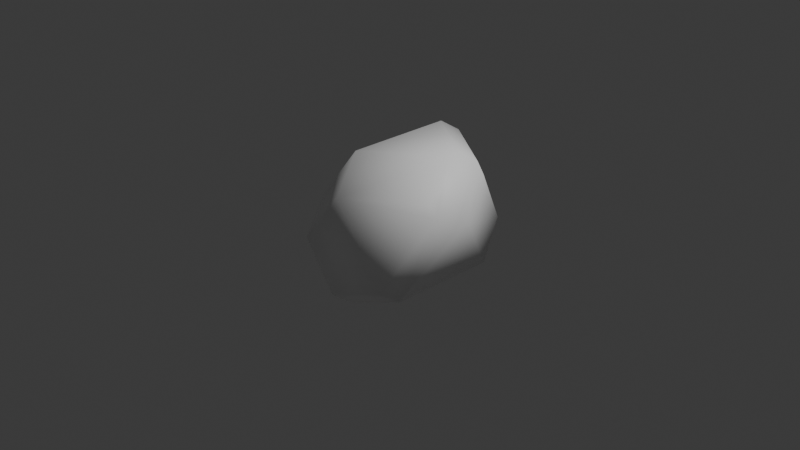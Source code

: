 # Source: SM_Rock.blend  (saved by Blender 4.0.36; exported with 4.5.12 LTS)
import bpy
from mathutils import Matrix  # noqa: F401  (used for matrix-valued properties, if any)

bpy.ops.wm.read_factory_settings(use_empty=True)
scene = bpy.context.scene
scene.name = 'Scene'

# ---- collections
col_collection = bpy.data.collections.new('Collection'); scene.collection.children.link(col_collection)

# ---- materials (node trees are filled in below, after node groups)
mat_standardsurface1 = bpy.data.materials.new('standardSurface1')
mat_standardsurface1.use_transparent_shadow = False
mat_standardsurface1.diffuse_color = (1.0, 1.0, 1.0, 1.0)
mat_standardsurface1.roughness = 0.5528

# ---- material node trees
mat_standardsurface1.use_nodes = True; mat_standardsurface1.node_tree.nodes.clear()
_N = mat_standardsurface1.node_tree.nodes; _L = mat_standardsurface1.node_tree.links
n0 = _N.new('ShaderNodeBsdfPrincipled'); n0.name = 'Principled BSDF'; n0.location = (10, 300)
n0.inputs[0].default_value = (1.0, 1.0, 1.0, 1.0)
n0.inputs[2].default_value = 0.5528
n0.inputs[3].default_value = 1.45
n0.inputs[27].default_value = (0.0, 0.0, 0.0, 1.0)
n0.inputs[28].default_value = 1.0
n1 = _N.new('ShaderNodeOutputMaterial'); n1.name = 'Material Output'; n1.location = (300, 300)
n2 = _N.new('ShaderNodeNormalMap'); n2.name = 'Normal Map'; n2.location = (-300, -300)
n2.label = 'Normal/Map'
_L.new(n0.outputs[0], n1.inputs[0])
_L.new(n2.outputs[0], n0.inputs[5])
n1.is_active_output = True

# ---- world
world_world = bpy.data.worlds.new('World'); scene.world = world_world
world_world.use_nodes = True; world_world.node_tree.nodes.clear()
_N = world_world.node_tree.nodes; _L = world_world.node_tree.links
n0 = _N.new('ShaderNodeOutputWorld'); n0.name = 'World Output'; n0.location = (300, 300)
n1 = _N.new('ShaderNodeBackground'); n1.name = 'Background'; n1.location = (10, 300)
n1.inputs[0].default_value = (0.05088, 0.05088, 0.05088, 1.0)
_L.new(n1.outputs[0], n0.inputs[0])
n0.is_active_output = True
world_world.color = (0.05088, 0.05088, 0.05088)
world_world.use_sun_shadow = False
world_world.sun_shadow_jitter_overblur = 0.0

# ---- cameras
cam_camera = bpy.data.cameras.new('Camera')
cam_camera.clip_end = 100.0
cam_camera.ortho_scale = 7.314

# ---- lights
light_light = bpy.data.lights.new('Light', 'POINT')
light_light.transmission_factor = 0.0
light_light.use_soft_falloff = False
light_light.energy = 1000.0
light_light.shadow_soft_size = 0.1
light_light.shadow_maximum_resolution = 0.006
light_light.use_absolute_resolution = True

# ---- meshes
me_cube_002 = bpy.data.meshes.new('Cube.002')
me_cube_002.from_pydata([(-0.3778, 0.08227, 0.9101), (0.03031, -0.3949, 1.042), (-0.703, -0.356, 0.3577), (-0.5131, -0.9304, 0.361), (0.3816, -0.04789, 1.0), (-0.04789, 0.3816, 1.0), (0.8835, 0.4555, 0.3926), (0.4555, 0.8835, 0.3926), (-0.2093, 0.3815, 0.9996), (-0.384, 0.2047, 0.9921), (-0.7123, 0.8838, 0.3928), (-0.7729, 0.5913, 0.3487), (0.2165, -0.4047, 1.068), (0.3822, -0.2074, 1.002), (0.7153, -0.8916, 0.3951), (0.8835, -0.7118, 0.3926), (0.01198, -0.3058, -1.0), (-0.3268, -0.7269, -0.6505), (-0.3058, 0.01198, -1.0), (-0.6867, -0.2525, -0.5598), (-0.01198, 0.3058, -1.0), (0.2562, 0.684, -0.6475), (0.3058, -0.01198, -1.0), (0.684, 0.2568, -0.6476), (-0.3079, 0.1366, -1.0), (-0.7854, 0.5155, -0.6309), (-0.5126, 0.684, -0.6476), (-0.1366, 0.3079, -1.0), (0.3079, -0.1366, -1.0), (0.684, -0.5126, -0.6476), (0.5253, -0.6816, -0.642), (0.1366, -0.3079, -1.0)], [], [(4, 13, 15, 6), (31, 24, 27, 28), (0, 9, 11, 2), (24, 31, 16, 18), (8, 5, 7, 10), (12, 1, 3, 14), (4, 5, 8, 13), (19, 2, 11, 25), (3, 1, 0, 2), (4, 6, 7, 5), (30, 14, 3, 17), (26, 10, 7, 21), (23, 6, 15, 29), (8, 10, 11, 9), (12, 14, 15, 13), (29, 15, 14, 30), (28, 27, 20, 22), (12, 9, 0, 1), (13, 8, 9, 12), (6, 23, 21, 7), (10, 26, 25, 11), (18, 16, 17, 19), (22, 20, 21, 23), (31, 28, 29, 30), (27, 24, 25, 26), (24, 18, 19, 25), (26, 21, 20, 27), (23, 29, 28, 22), (30, 17, 16, 31), (2, 19, 17, 3)])
me_cube_002.polygons.foreach_set('use_smooth', [True] * 30)
_uv = me_cube_002.uv_layers.new(name='UVMap')
_uv.uv.foreach_set('vector', [0.7023, 0.631, 0.7023, 0.6512, 0.5491, 0.7257, 0.5491, 0.5606, 0.2777, 0.6874, 0.1876, 0.5973, 0.2223, 0.5626, 0.3124, 0.6527, 0.7977, 0.619, 0.7977, 0.5988, 0.875, 0.536, 0.875, 0.6819, 0.1876, 0.5973, 0.2777, 0.6874, 0.2524, 0.687, 0.188, 0.6226, 0.7762, 0.5773, 0.756, 0.5773, 0.6931, 0.5, 0.839, 0.5, 0.7238, 0.6727, 0.744, 0.6727, 0.8069, 0.75, 0.661, 0.75, 0.7023, 0.631, 0.756, 0.5773, 0.7762, 0.5773, 0.7023, 0.6512, 0.4191, 0.07999, 0.5491, 0.06055, 0.5491, 0.2257, 0.4191, 0.2179, 0.856, 0.72, 0.7977, 0.6727, 0.7977, 0.619, 0.875, 0.6819, 0.7023, 0.5773, 0.655, 0.519, 0.6931, 0.5, 0.756, 0.5773, 0.4191, 0.7821, 0.5491, 0.7743, 0.5491, 0.9394, 0.4191, 0.92, 0.4191, 0.2821, 0.5491, 0.2743, 0.5491, 0.4394, 0.4191, 0.42, 0.4191, 0.58, 0.5491, 0.5606, 0.5491, 0.7257, 0.4191, 0.7179, 0.7977, 0.5773, 0.8674, 0.5208, 0.875, 0.536, 0.7977, 0.5988, 0.7238, 0.6727, 0.661, 0.75, 0.6458, 0.7424, 0.7023, 0.6727, 0.4191, 0.7179, 0.5491, 0.7257, 0.5491, 0.7743, 0.4191, 0.7821, 0.3124, 0.6527, 0.2223, 0.5626, 0.2476, 0.563, 0.312, 0.6274, 0.7238, 0.6727, 0.7977, 0.5988, 0.7977, 0.619, 0.744, 0.6727, 0.7023, 0.6512, 0.7762, 0.5773, 0.7977, 0.5988, 0.7238, 0.6727, 0.5491, 0.5606, 0.4191, 0.58, 0.4191, 0.42, 0.5491, 0.4394, 0.5491, 0.2743, 0.4191, 0.2821, 0.4191, 0.2179, 0.5491, 0.2257, 0.188, 0.6226, 0.2524, 0.687, 0.2116, 0.75, 0.125, 0.6634, 0.312, 0.6274, 0.2476, 0.563, 0.2884, 0.5, 0.375, 0.5866, 0.2777, 0.6874, 0.3124, 0.6527, 0.375, 0.7153, 0.3403, 0.75, 0.2223, 0.5626, 0.1876, 0.5973, 0.125, 0.5347, 0.1597, 0.5, 0.1876, 0.5973, 0.188, 0.6226, 0.125, 0.6634, 0.125, 0.5347, 0.1597, 0.5, 0.2884, 0.5, 0.2476, 0.563, 0.2223, 0.5626, 0.4191, 0.58, 0.4191, 0.7179, 0.3124, 0.6527, 0.312, 0.6274, 0.3403, 0.75, 0.2116, 0.75, 0.2524, 0.687, 0.2777, 0.6874, 0.5491, 0.06055, 0.4191, 0.07999, 0.4166, 0.0, 0.5395, 0.0])
me_cube_002.update()
me_mesh = bpy.data.meshes.new('Mesh')
me_mesh.from_pydata([(-0.3816, 0.04789, 1.0), (0.04789, -0.3816, 1.0), (-0.8835, -0.4555, 0.3926), (-0.4555, -0.8835, 0.3926), (0.3816, -0.04789, 1.0), (-0.04789, 0.3816, 1.0), (0.8835, 0.4555, 0.3926), (0.4555, 0.8835, 0.3926), (-0.2093, 0.3816, 1.0), (-0.3816, 0.2093, 1.0), (-0.7118, 0.8835, 0.3926), (-0.8835, 0.7118, 0.3926), (0.2093, -0.3816, 1.0), (0.3816, -0.2093, 1.0), (0.7118, -0.8835, 0.3926), (0.8835, -0.7118, 0.3926), (0.01198, -0.3058, -1.0), (-0.2568, -0.684, -0.6476), (-0.3058, 0.01198, -1.0), (-0.684, -0.2568, -0.6476), (-0.01198, 0.3058, -1.0), (0.2568, 0.684, -0.6476), (0.3058, -0.01198, -1.0), (0.684, 0.2568, -0.6476), (-0.3079, 0.1366, -1.0), (-0.684, 0.5126, -0.6476), (-0.5126, 0.684, -0.6476), (-0.1366, 0.3079, -1.0), (0.3079, -0.1366, -1.0), (0.684, -0.5126, -0.6476), (0.5126, -0.684, -0.6476), (0.1366, -0.3079, -1.0)], [], [(4, 13, 15, 6), (31, 24, 27, 28), (0, 9, 11, 2), (24, 31, 16, 18), (8, 5, 7, 10), (12, 1, 3, 14), (4, 5, 8, 13), (19, 2, 11, 25), (3, 1, 0, 2), (4, 6, 7, 5), (30, 14, 3, 17), (26, 10, 7, 21), (23, 6, 15, 29), (8, 10, 11, 9), (12, 14, 15, 13), (29, 15, 14, 30), (28, 27, 20, 22), (12, 9, 0, 1), (13, 8, 9, 12), (6, 23, 21, 7), (10, 26, 25, 11), (18, 16, 17, 19), (22, 20, 21, 23), (31, 28, 29, 30), (27, 24, 25, 26), (24, 18, 19, 25), (26, 21, 20, 27), (23, 29, 28, 22), (30, 17, 16, 31), (2, 19, 17, 3)])
me_mesh.polygons.foreach_set('use_smooth', [True] * 30)
_uv = me_mesh.uv_layers.new(name='UVMap')
_uv.uv.foreach_set('vector', [0.3734, 0.1085, 0.4051, 0.1015, 0.5127, 0.2566, 0.3101, 0.2478, 0.3664, 0.607, 0.1833, 0.627, 0.1927, 0.5658, 0.337, 0.5585, 0.6062, 0.9731, 0.5698, 0.9896, 0.4011, 0.8275, 0.652, 0.7981, 0.5782, 0.4232, 0.7933, 0.4232, 0.7633, 0.4421, 0.615, 0.4412, 0.2402, 0.05431, 0.2596, 0.07646, 0.2319, 0.2312, 0.05026, 0.1415, 0.7771, 0.998, 0.7494, 0.9786, 0.754, 0.8008, 0.9573, 0.8436, 0.3734, 0.1085, 0.2596, 0.07646, 0.2402, 0.05431, 0.4051, 0.1015, 0.6118, 0.5767, 0.652, 0.7981, 0.4011, 0.8275, 0.4364, 0.5561, 0.754, 0.8008, 0.7494, 0.9786, 0.6062, 0.9731, 0.652, 0.7981, 0.3734, 0.1085, 0.3101, 0.2478, 0.2319, 0.2312, 0.2596, 0.07646, 0.9417, 0.5673, 0.9573, 0.8436, 0.754, 0.8008, 0.7953, 0.586, 0.05942, 0.4757, 0.05026, 0.1415, 0.2319, 0.2312, 0.2027, 0.4378, 0.3038, 0.4407, 0.3101, 0.2478, 0.5127, 0.2566, 0.4491, 0.4711, 0.2402, 0.05431, 0.05026, 0.1415, 0.001943, 0.09836, 0.2421, 0.001992, 0.4398, 0.0663, 0.5589, 0.2514, 0.5127, 0.2566, 0.4051, 0.1015, 0.4491, 0.4711, 0.5127, 0.2566, 0.5589, 0.2514, 0.4946, 0.4939, 0.337, 0.5585, 0.1927, 0.5658, 0.2134, 0.55, 0.3114, 0.5458, 0.7771, 0.998, 0.5698, 0.9896, 0.6062, 0.9731, 0.7494, 0.9786, 0.4051, 0.1015, 0.2402, 0.05431, 0.2421, 0.001992, 0.4398, 0.0663, 0.3101, 0.2478, 0.3038, 0.4407, 0.2027, 0.4378, 0.2319, 0.2312, 0.05026, 0.1415, 0.05942, 0.4757, 0.001911, 0.5243, 0.001943, 0.09836, 0.615, 0.4412, 0.7633, 0.4421, 0.7953, 0.586, 0.6118, 0.5767, 0.3114, 0.5458, 0.2134, 0.55, 0.2027, 0.4378, 0.3038, 0.4407, 0.3664, 0.607, 0.337, 0.5585, 0.4491, 0.4711, 0.4946, 0.4939, 0.1927, 0.5658, 0.1833, 0.627, 0.001911, 0.5243, 0.05942, 0.4757, 0.5782, 0.4232, 0.615, 0.4412, 0.6118, 0.5767, 0.4364, 0.5561, 0.05942, 0.4757, 0.2027, 0.4378, 0.2134, 0.55, 0.1927, 0.5658, 0.3038, 0.4407, 0.4491, 0.4711, 0.337, 0.5585, 0.3114, 0.5458, 0.9417, 0.5673, 0.7953, 0.586, 0.7633, 0.4421, 0.7933, 0.4232, 0.652, 0.7981, 0.6118, 0.5767, 0.7953, 0.586, 0.754, 0.8008])
me_mesh.materials.append(mat_standardsurface1)
me_mesh.update()
me_mesh.normals_split_custom_set([tuple(v) for v in zip(*[iter([0.4308, 0.1311, 0.8929, 0.4308, -0.1312, 0.8929, 0.8784, -0.4012, 0.2597, 0.8783, 0.4012, 0.26, 0.1068, -0.3721, -0.922, -0.3721, 0.1068, -0.922, -0.1068, 0.3721, -0.922, 0.3721, -0.1068, -0.922, -0.4308, -0.1311, 0.8929, -0.4308, 0.1312, 0.8929, -0.8784, 0.4012, 0.2597, -0.8783, -0.4012, 0.26, -0.3721, 0.1068, -0.922, 0.1068, -0.3721, -0.922, -0.1301, -0.3747, -0.918, -0.3747, -0.1301, -0.918, -0.1312, 0.4308, 0.8929, 0.1311, 0.4308, 0.8929, 0.4012, 0.8783, 0.26, -0.4012, 0.8784, 0.2597, 0.1312, -0.4308, 0.8929, -0.1311, -0.4308, 0.8929, -0.4012, -0.8783, 0.26, 0.4012, -0.8784, 0.2597, 0.4308, 0.1311, 0.8929, 0.1311, 0.4308, 0.8929, -0.1312, 0.4308, 0.8929, 0.4308, -0.1312, 0.8929, -0.7957, -0.3239, -0.5118, -0.8783, -0.4012, 0.26, -0.8784, 0.4012, 0.2597, -0.7835, 0.3256, -0.5293, -0.4012, -0.8783, 0.26, -0.1311, -0.4308, 0.8929, -0.4308, -0.1311, 0.8929, -0.8783, -0.4012, 0.26, 0.4308, 0.1311, 0.8929, 0.8783, 0.4012, 0.26, 0.4012, 0.8783, 0.26, 0.1311, 0.4308, 0.8929, 0.3256, -0.7835, -0.5293, 0.4012, -0.8784, 0.2597, -0.4012, -0.8783, 0.26, -0.3239, -0.7957, -0.5118, -0.3256, 0.7835, -0.5293, -0.4012, 0.8784, 0.2597, 0.4012, 0.8783, 0.26, 0.3239, 0.7957, -0.5118, 0.7957, 0.3239, -0.5118, 0.8783, 0.4012, 0.26, 0.8784, -0.4012, 0.2597, 0.7835, -0.3256, -0.5293, -0.1312, 0.4308, 0.8929, -0.4012, 0.8784, 0.2597, -0.8784, 0.4012, 0.2597, -0.4308, 0.1312, 0.8929, 0.1312, -0.4308, 0.8929, 0.4012, -0.8784, 0.2597, 0.8784, -0.4012, 0.2597, 0.4308, -0.1312, 0.8929, 0.7835, -0.3256, -0.5293, 0.8784, -0.4012, 0.2597, 0.4012, -0.8784, 0.2597, 0.3256, -0.7835, -0.5293, 0.3721, -0.1068, -0.922, -0.1068, 0.3721, -0.922, 0.1301, 0.3747, -0.918, 0.3747, 0.1301, -0.918, 0.1312, -0.4308, 0.8929, -0.4308, 0.1312, 0.8929, -0.4308, -0.1311, 0.8929, -0.1311, -0.4308, 0.8929, 0.4308, -0.1312, 0.8929, -0.1312, 0.4308, 0.8929, -0.4308, 0.1312, 0.8929, 0.1312, -0.4308, 0.8929, 0.8783, 0.4012, 0.26, 0.7957, 0.3239, -0.5118, 0.3239, 0.7957, -0.5118, 0.4012, 0.8783, 0.26, -0.4012, 0.8784, 0.2597, -0.3256, 0.7835, -0.5293, -0.7835, 0.3256, -0.5293, -0.8784, 0.4012, 0.2597, -0.3747, -0.1301, -0.918, -0.1301, -0.3747, -0.918, -0.3239, -0.7957, -0.5118, -0.7957, -0.3239, -0.5118, 0.3747, 0.1301, -0.918, 0.1301, 0.3747, -0.918, 0.3239, 0.7957, -0.5118, 0.7957, 0.3239, -0.5118, 0.1068, -0.3721, -0.922, 0.3721, -0.1068, -0.922, 0.7835, -0.3256, -0.5293, 0.3256, -0.7835, -0.5293, -0.1068, 0.3721, -0.922, -0.3721, 0.1068, -0.922, -0.7835, 0.3256, -0.5293, -0.3256, 0.7835, -0.5293, -0.3721, 0.1068, -0.922, -0.3747, -0.1301, -0.918, -0.7957, -0.3239, -0.5118, -0.7835, 0.3256, -0.5293, -0.3256, 0.7835, -0.5293, 0.3239, 0.7957, -0.5118, 0.1301, 0.3747, -0.918, -0.1068, 0.3721, -0.922, 0.7957, 0.3239, -0.5118, 0.7835, -0.3256, -0.5293, 0.3721, -0.1068, -0.922, 0.3747, 0.1301, -0.918, 0.3256, -0.7835, -0.5293, -0.3239, -0.7957, -0.5118, -0.1301, -0.3747, -0.918, 0.1068, -0.3721, -0.922, -0.8783, -0.4012, 0.26, -0.7957, -0.3239, -0.5118, -0.3239, -0.7957, -0.5118, -0.4012, -0.8783, 0.26])] * 3)])

# ---- objects
ob_light = bpy.data.objects.new('Light', light_light)
ob_camera = bpy.data.objects.new('Camera', cam_camera)
ob_hiugh = bpy.data.objects.new('hiugh', me_cube_002)
ob_rock = bpy.data.objects.new('ROCK', me_mesh)

# ---- transforms, parenting, visibility, modifiers, constraints
ob_light.location = (4.076, 1.005, 5.904)
ob_light.rotation_euler = (0.6503, 0.05522, 1.866)
ob_light.lock_rotations_4d = False
ob_light.empty_display_type = 'ARROWS'
ob_light.color = (0.0, 0.0, 0.0, 0.0)
ob_light.lineart.crease_threshold = 0.0
ob_camera.location = (7.359, -6.926, 4.958)
ob_camera.rotation_euler = (1.109, 0.0, 0.8149)
ob_camera.lock_rotations_4d = False
ob_camera.empty_display_type = 'ARROWS'
ob_camera.color = (0.0, 0.0, 0.0, 0.0)
ob_camera.display_type = 'WIRE'
ob_camera.lineart.crease_threshold = 0.0
ob_hiugh.location = (0.0, 0.0, 0.0)
ob_hiugh.rotation_euler = (0.0, 0.9368, 0.0)
ob_hiugh.scale = (0.8488, 1.0, 1.0)
_m = ob_hiugh.modifiers.new('Subdivision', 'SUBSURF')
_m.levels = 2
_m.render_levels = 6
ob_rock.location = (0.0, 0.0, 0.0)
ob_rock.rotation_euler = (5.92e-08, 0.9368, 1.277e-07)
ob_rock.scale = (0.8488, 1.0, 1.0)
ob_rock.color = (0.8, 0.8, 0.8, 1.0)

# ---- collection membership
col_collection.objects.link(ob_light)
col_collection.objects.link(ob_camera)
col_collection.objects.link(ob_hiugh)
col_collection.objects.link(ob_rock)

# ---- scene / render settings (as saved in the file)
scene.camera = ob_camera
scene.frame_start = 1; scene.frame_end = 250; scene.frame_set(156)
scene.render.engine = 'BLENDER_EEVEE_NEXT'
scene.cycles.sampling_pattern = 'TABULATED_SOBOL'
bpy.context.view_layer.update()
